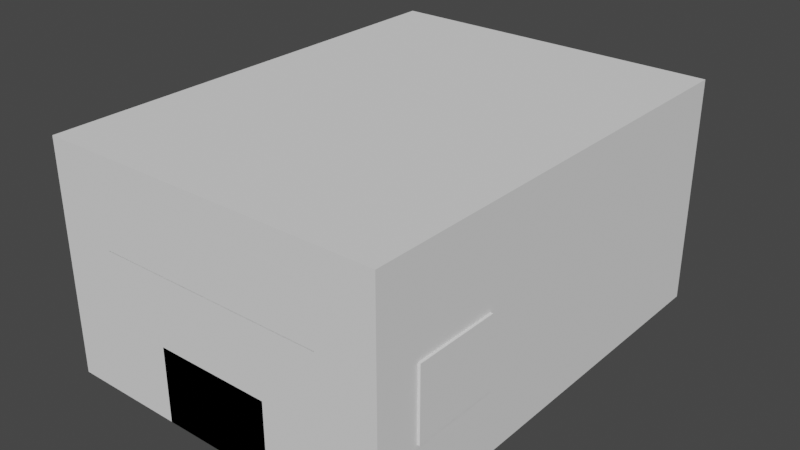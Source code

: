 # Source: cockpit.blend  (saved by Blender 3.1.7; exported with 4.5.12 LTS)
import bpy
from mathutils import Matrix  # noqa: F401  (used for matrix-valued properties, if any)

bpy.ops.wm.read_factory_settings(use_empty=True)
scene = bpy.context.scene
scene.name = 'Scene'

# ---- collections
col_mecha_cockpit = bpy.data.collections.new('Mecha Cockpit'); scene.collection.children.link(col_mecha_cockpit)
col_walls = bpy.data.collections.new('Walls'); col_mecha_cockpit.children.link(col_walls)
col_props = bpy.data.collections.new('Props'); col_mecha_cockpit.children.link(col_props)
col_screen = bpy.data.collections.new('Screen'); col_props.children.link(col_screen)
col_debugconsole = bpy.data.collections.new('DebugConsole'); col_props.children.link(col_debugconsole)

# ---- world
world_world = bpy.data.worlds.new('World'); scene.world = world_world
world_world.use_nodes = True; world_world.node_tree.nodes.clear()
_N = world_world.node_tree.nodes; _L = world_world.node_tree.links
n0 = _N.new('ShaderNodeOutputWorld'); n0.name = 'World Output'; n0.location = (300, 300)
n1 = _N.new('ShaderNodeBackground'); n1.name = 'Background'; n1.location = (10, 300)
n1.inputs[0].default_value = (0.05088, 0.05088, 0.05088, 1.0)
_L.new(n1.outputs[0], n0.inputs[0])
n0.is_active_output = True
world_world.color = (0.05088, 0.05088, 0.05088)
world_world.use_sun_shadow = False
world_world.sun_shadow_jitter_overblur = 0.0

# ---- meshes
me_plane_004 = bpy.data.meshes.new('Plane.004')
me_plane_004.from_pydata([(4.0, -6.357e-08, 2.0), (4.0, 4.133e-07, -2.0), (-4.0, -4.133e-07, 2.0), (-4.0, 6.357e-08, -2.0)], [], [(0, 1, 3, 2)])
_uv = me_plane_004.uv_layers.new(name='UVMap')
_uv.uv.foreach_set('vector', [0.0, 0.0, 1.0, 0.0, 1.0, 1.0, 0.0, 1.0])
me_plane_004.use_remesh_fix_poles = True
me_plane_004.use_remesh_preserve_attributes = False
me_plane_004.update()
me_plane_005 = bpy.data.meshes.new('Plane.005')
me_plane_005.from_pydata([(-1.0, -1.0, 0.0), (1.0, -1.0, 0.0), (-1.0, 1.0, 0.0), (1.0, 1.0, 0.0)], [], [(0, 1, 3, 2)])
_uv = me_plane_005.uv_layers.new(name='UVMap')
_uv.uv.foreach_set('vector', [0.0, 0.0, 1.0, 0.0, 1.0, 1.0, 0.0, 1.0])
me_plane_005.use_remesh_fix_poles = True
me_plane_005.use_remesh_preserve_attributes = False
me_plane_005.update()
me_plane_002 = bpy.data.meshes.new('Plane.002')
me_plane_002.from_pydata([(4.0, -6.357e-08, 2.0), (4.0, 4.133e-07, -2.0), (-4.0, -4.133e-07, 2.0), (-4.0, 6.357e-08, -2.0)], [], [(0, 1, 3, 2)])
_uv = me_plane_002.uv_layers.new(name='UVMap')
_uv.uv.foreach_set('vector', [0.0, 0.0, 1.0, 0.0, 1.0, 1.0, 0.0, 1.0])
me_plane_002.use_remesh_fix_poles = True
me_plane_002.use_remesh_preserve_attributes = False
me_plane_002.update()
me_plane = bpy.data.meshes.new('Plane')
me_plane.from_pydata([(-1.0, -1.0, 0.0), (1.0, -1.0, 0.0), (-1.0, 1.0, 0.0), (1.0, 1.0, 0.0)], [], [(0, 1, 3, 2)])
_uv = me_plane.uv_layers.new(name='UVMap')
_uv.uv.foreach_set('vector', [0.0, 0.0, 1.0, 0.0, 1.0, 1.0, 0.0, 1.0])
me_plane.use_remesh_fix_poles = True
me_plane.use_remesh_preserve_attributes = False
me_plane.update()
me_plane_003 = bpy.data.meshes.new('Plane.003')
me_plane_003.from_pydata([(-2.384e-07, -4.0, 3.0), (2.384e-07, -4.0, -3.0), (-2.384e-07, 4.0, 3.0), (2.384e-07, 4.0, -3.0)], [], [(0, 1, 3, 2)])
_uv = me_plane_003.uv_layers.new(name='UVMap')
_uv.uv.foreach_set('vector', [0.0, 0.0, 1.0, 0.0, 1.0, 1.0, 0.0, 1.0])
me_plane_003.use_remesh_fix_poles = True
me_plane_003.use_remesh_preserve_attributes = False
me_plane_003.update()
me_plane_001 = bpy.data.meshes.new('Plane.001')
me_plane_001.from_pydata([(-2.384e-07, -4.0, 3.0), (2.384e-07, -4.0, -3.0), (-2.384e-07, 4.0, 3.0), (2.384e-07, 4.0, -3.0)], [], [(0, 1, 3, 2)])
_uv = me_plane_001.uv_layers.new(name='UVMap')
_uv.uv.foreach_set('vector', [0.0, 0.0, 1.0, 0.0, 1.0, 1.0, 0.0, 1.0])
me_plane_001.use_remesh_fix_poles = True
me_plane_001.use_remesh_preserve_attributes = False
me_plane_001.update()
me_cube_001 = bpy.data.meshes.new('Cube.001')
me_cube_001.from_pydata([(-1.0, -0.25, 0.0), (-1.0, -0.25, 1.0), (-1.0, 0.25, 0.0), (-1.0, 0.25, 1.0), (1.0, -0.25, 0.0), (1.0, -0.25, 1.0), (1.0, 0.25, 0.0), (1.0, 0.25, 1.0), (-1.0, -0.25, 1.3), (-1.0, 0.25, 1.0), (1.0, 0.25, 1.0), (1.0, -0.25, 1.3)], [], [(0, 1, 3, 2), (2, 3, 7, 6), (6, 7, 5, 4), (4, 5, 1, 0), (2, 6, 4, 0), (7, 3, 9, 10), (10, 9, 8, 11), (5, 7, 10, 11), (3, 1, 8, 9), (1, 5, 11, 8)])
_uv = me_cube_001.uv_layers.new(name='UVMap')
_uv.uv.foreach_set('vector', [0.375, 0.0, 0.625, 0.0, 0.625, 0.25, 0.375, 0.25, 0.375, 0.25, 0.625, 0.25, 0.625, 0.5, 0.375, 0.5, 0.375, 0.5, 0.625, 0.5, 0.625, 0.75, 0.375, 0.75, 0.375, 0.75, 0.625, 0.75, 0.625, 1.0, 0.375, 1.0, 0.125, 0.5, 0.375, 0.5, 0.375, 0.75, 0.125, 0.75, 0.625, 0.5, 0.625, 0.25, 0.625, 0.25, 0.625, 0.5, 0.625, 0.5, 0.875, 0.5, 0.875, 0.75, 0.625, 0.75, 0.625, 0.75, 0.625, 0.5, 0.625, 0.5, 0.625, 0.75, 0.625, 0.25, 0.625, 0.0, 0.625, 0.0, 0.625, 0.25, 0.625, 1.0, 0.625, 0.75, 0.625, 0.75, 0.625, 1.0])
me_cube_001.use_remesh_fix_poles = True
me_cube_001.use_remesh_preserve_attributes = False
me_cube_001.update()
me_plane_007 = bpy.data.meshes.new('Plane.007')
me_plane_007.from_pydata([(-1.0, -1.0, 0.0), (1.0, -1.0, 0.0), (-1.0, 1.0, 0.0), (1.0, 1.0, 0.0), (-0.9135, 0.9135, 0.0), (-0.9135, -0.9135, 0.0), (0.9135, -0.9135, 0.0), (0.9135, 0.9135, 0.0), (-0.9135, 0.9135, -0.06697), (-0.9135, -0.9135, -0.06697), (0.9135, -0.9135, -0.06697), (0.9135, 0.9135, -0.06697), (-1.0, 1.0, -0.06697), (-1.0, -1.0, -0.06697), (1.0, -1.0, -0.06697), (1.0, 1.0, -0.06697), (-0.9135, 0.9135, -0.1584), (-0.9135, -0.9135, -0.1584), (0.9135, -0.9135, -0.1584), (0.9135, 0.9135, -0.1584), (-1.0, 1.0, -0.1584), (-1.0, -1.0, -0.1584), (1.0, -1.0, -0.1584), (1.0, 1.0, -0.1584)], [], [(5, 4, 7, 6), (5, 0, 2, 4), (6, 1, 0, 5), (7, 3, 1, 6), (4, 2, 3, 7), (9, 8, 16, 17), (11, 10, 18, 19), (12, 13, 21, 20), (14, 15, 23, 22), (3, 2, 12, 15), (0, 1, 14, 13), (1, 3, 15, 14), (2, 0, 13, 12), (17, 16, 20, 21), (18, 17, 21, 22), (19, 18, 22, 23), (16, 19, 23, 20), (15, 12, 20, 23), (13, 14, 22, 21), (8, 11, 19, 16), (10, 9, 17, 18)])
_uv = me_plane_007.uv_layers.new(name='UVMap')
_uv.uv.foreach_set('vector', [0.04324, 0.04324, 0.04324, 0.9568, 0.9568, 0.9568, 0.9568, 0.04324, 0.04324, 0.04324, 0.0, 0.0, 0.0, 1.0, 0.04324, 0.9568, 0.9568, 0.04324, 1.0, 0.0, 0.0, 0.0, 0.04324, 0.04324, 0.9568, 0.9568, 1.0, 1.0, 1.0, 0.0, 0.9568, 0.04324, 0.04324, 0.9568, 0.0, 1.0, 1.0, 1.0, 0.9568, 0.9568, 0.04324, 0.04324, 0.04324, 0.9568, 0.04324, 0.9568, 0.04324, 0.04324, 0.9568, 0.9568, 0.9568, 0.04324, 0.9568, 0.04324, 0.9568, 0.9568, 0.0, 1.0, 0.0, 0.0, 0.0, 0.0, 0.0, 1.0, 1.0, 0.0, 1.0, 1.0, 1.0, 1.0, 1.0, 0.0, 1.0, 1.0, 0.0, 1.0, 0.0, 1.0, 1.0, 1.0, 0.0, 0.0, 1.0, 0.0, 1.0, 0.0, 0.0, 0.0, 1.0, 0.0, 1.0, 1.0, 1.0, 1.0, 1.0, 0.0, 0.0, 1.0, 0.0, 0.0, 0.0, 0.0, 0.0, 1.0, 0.04324, 0.04324, 0.04324, 0.9568, 0.0, 1.0, 0.0, 0.0, 0.9568, 0.04324, 0.04324, 0.04324, 0.0, 0.0, 1.0, 0.0, 0.9568, 0.9568, 0.9568, 0.04324, 1.0, 0.0, 1.0, 1.0, 0.04324, 0.9568, 0.9568, 0.9568, 1.0, 1.0, 0.0, 1.0, 1.0, 1.0, 0.0, 1.0, 0.0, 1.0, 1.0, 1.0, 0.0, 0.0, 1.0, 0.0, 1.0, 0.0, 0.0, 0.0, 0.04324, 0.9568, 0.9568, 0.9568, 0.9568, 0.9568, 0.04324, 0.9568, 0.9568, 0.04324, 0.04324, 0.04324, 0.04324, 0.04324, 0.9568, 0.04324])
me_plane_007.use_remesh_fix_poles = True
me_plane_007.use_remesh_preserve_attributes = False
me_plane_007.update()
me_plane_008 = bpy.data.meshes.new('Plane.008')
me_plane_008.from_pydata([(-0.9135, 0.9135, -0.06697), (-0.9135, -0.9135, -0.06697), (0.9135, -0.9135, -0.06697), (0.9135, 0.9135, -0.06697)], [], [(1, 2, 3, 0)])
_uv = me_plane_008.uv_layers.new(name='UVMap')
_uv.uv.foreach_set('vector', [0.04324, 0.04324, 0.9568, 0.04324, 0.9568, 0.9568, 0.04324, 0.9568])
me_plane_008.use_remesh_fix_poles = True
me_plane_008.use_remesh_preserve_attributes = False
me_plane_008.update()
me_plane_006 = bpy.data.meshes.new('Plane.006')
me_plane_006.from_pydata([(-0.3768, -0.6233, -0.02786), (0.3768, -0.6233, -0.02786), (-0.3768, 0.6233, -0.02786), (0.3768, 0.6233, -0.02786), (-0.3442, 0.5694, -0.02786), (-0.3442, -0.5694, -0.02786), (0.3442, -0.5694, -0.02786), (0.3442, 0.5694, -0.02786), (-0.3442, 0.5694, -0.0696), (-0.3442, -0.5694, -0.0696), (0.3442, -0.5694, -0.0696), (0.3442, 0.5694, -0.0696), (-0.3768, 0.6233, -0.0696), (-0.3768, -0.6233, -0.0696), (0.3768, -0.6233, -0.0696), (0.3768, 0.6233, -0.0696), (-0.3442, 0.5694, -0.1266), (-0.3442, -0.5694, -0.1266), (0.3442, -0.5694, -0.1266), (0.3442, 0.5694, -0.1266), (-0.3768, 0.6233, -0.1266), (-0.3768, -0.6233, -0.1266), (0.3768, -0.6233, -0.1266), (0.3768, 0.6233, -0.1266)], [], [(5, 4, 7, 6), (5, 0, 2, 4), (6, 1, 0, 5), (7, 3, 1, 6), (4, 2, 3, 7), (9, 8, 16, 17), (11, 10, 18, 19), (12, 13, 21, 20), (14, 15, 23, 22), (3, 2, 12, 15), (0, 1, 14, 13), (1, 3, 15, 14), (2, 0, 13, 12), (17, 16, 20, 21), (18, 17, 21, 22), (19, 18, 22, 23), (16, 19, 23, 20), (15, 12, 20, 23), (13, 14, 22, 21), (8, 11, 19, 16), (10, 9, 17, 18)])
_uv = me_plane_006.uv_layers.new(name='UVMap')
_uv.uv.foreach_set('vector', [0.04324, 0.04324, 0.04324, 0.9568, 0.9568, 0.9568, 0.9568, 0.04324, 0.04324, 0.04324, 0.0, 0.0, 0.0, 1.0, 0.04324, 0.9568, 0.9568, 0.04324, 1.0, 0.0, 0.0, 0.0, 0.04324, 0.04324, 0.9568, 0.9568, 1.0, 1.0, 1.0, 0.0, 0.9568, 0.04324, 0.04324, 0.9568, 0.0, 1.0, 1.0, 1.0, 0.9568, 0.9568, 0.04324, 0.04324, 0.04324, 0.9568, 0.04324, 0.9568, 0.04324, 0.04324, 0.9568, 0.9568, 0.9568, 0.04324, 0.9568, 0.04324, 0.9568, 0.9568, 0.0, 1.0, 0.0, 0.0, 0.0, 0.0, 0.0, 1.0, 1.0, 0.0, 1.0, 1.0, 1.0, 1.0, 1.0, 0.0, 1.0, 1.0, 0.0, 1.0, 0.0, 1.0, 1.0, 1.0, 0.0, 0.0, 1.0, 0.0, 1.0, 0.0, 0.0, 0.0, 1.0, 0.0, 1.0, 1.0, 1.0, 1.0, 1.0, 0.0, 0.0, 1.0, 0.0, 0.0, 0.0, 0.0, 0.0, 1.0, 0.04324, 0.04324, 0.04324, 0.9568, 0.0, 1.0, 0.0, 0.0, 0.9568, 0.04324, 0.04324, 0.04324, 0.0, 0.0, 1.0, 0.0, 0.9568, 0.9568, 0.9568, 0.04324, 1.0, 0.0, 1.0, 1.0, 0.04324, 0.9568, 0.9568, 0.9568, 1.0, 1.0, 0.0, 1.0, 1.0, 1.0, 0.0, 1.0, 0.0, 1.0, 1.0, 1.0, 0.0, 0.0, 1.0, 0.0, 1.0, 0.0, 0.0, 0.0, 0.04324, 0.9568, 0.9568, 0.9568, 0.9568, 0.9568, 0.04324, 0.9568, 0.9568, 0.04324, 0.04324, 0.04324, 0.04324, 0.04324, 0.9568, 0.04324])
me_plane_006.use_remesh_fix_poles = True
me_plane_006.use_remesh_preserve_attributes = False
me_plane_006.update()
me_plane_009 = bpy.data.meshes.new('Plane.009')
me_plane_009.from_pydata([(-0.3442, 0.5694, -0.0696), (-0.3442, -0.5694, -0.0696), (0.3442, -0.5694, -0.0696), (0.3442, 0.5694, -0.0696)], [], [(1, 2, 3, 0)])
_uv = me_plane_009.uv_layers.new(name='UVMap')
_uv.uv.foreach_set('vector', [0.04324, 0.04324, 0.9568, 0.04324, 0.9568, 0.9568, 0.04324, 0.9568])
me_plane_009.use_remesh_fix_poles = True
me_plane_009.use_remesh_preserve_attributes = False
me_plane_009.update()

# ---- objects
ob_backpanel = bpy.data.objects.new('BackPanel', me_plane_004)
ob_ceiling = bpy.data.objects.new('Ceiling', me_plane_005)
ob_frontpanel = bpy.data.objects.new('FrontPanel', me_plane_002)
ob_ground = bpy.data.objects.new('Ground', me_plane)
ob_leftpanel = bpy.data.objects.new('LeftPanel', me_plane_003)
ob_rightpanel = bpy.data.objects.new('RightPanel', me_plane_001)
ob_dockingconsole = bpy.data.objects.new('DockingConsole', me_cube_001)
ob_screenborder = bpy.data.objects.new('ScreenBorder', me_plane_007)
ob_screen = bpy.data.objects.new('Screen', me_plane_008)
ob_consoleborder = bpy.data.objects.new('ConsoleBorder', me_plane_006)
ob_consolescreen = bpy.data.objects.new('ConsoleScreen', me_plane_009)

# ---- transforms, parenting, visibility, modifiers, constraints
ob_backpanel.location = (0.0, 4.0, 2.0)
ob_backpanel.scale = (0.75, 0.0, 1.0)
ob_backpanel.display_type = 'WIRE'
ob_ceiling.location = (0.0, 0.0, 4.0)
ob_ceiling.scale = (3.0, 4.0, 1.0)
ob_ceiling.display_type = 'WIRE'
ob_frontpanel.location = (0.0, -4.0, 2.0)
ob_frontpanel.scale = (0.75, 0.0, 1.0)
ob_ground.location = (0.0, 0.0, 0.0)
ob_ground.scale = (3.0, 4.0, 1.0)
ob_leftpanel.location = (3.0, 0.0, 2.0)
ob_leftpanel.scale = (1.0, 1.0, 0.6667)
ob_leftpanel.display_type = 'WIRE'
ob_rightpanel.location = (-3.0, 0.0, 2.0)
ob_rightpanel.scale = (1.0, 1.0, 0.6667)
ob_dockingconsole.location = (0.0, -3.75, 0.0)
ob_screenborder.location = (0.0, -4.0, 2.5)
ob_screenborder.rotation_euler = (1.571, -0.0, 0.0)
ob_screenborder.scale = (2.0, 1.0, 1.0)
ob_screen.location = (0.0, -4.0, 2.5)
ob_screen.rotation_euler = (1.571, -0.0, 0.0)
ob_screen.scale = (2.0, 1.0, 1.0)
ob_consoleborder.location = (3.067, -2.482, 1.756)
ob_consoleborder.rotation_euler = (1.571, -0.0, 1.571)
ob_consoleborder.scale = (2.0, 1.0, 1.0)
ob_consolescreen.location = (3.067, -2.482, 1.756)
ob_consolescreen.rotation_euler = (1.571, -0.0, 1.571)
ob_consolescreen.scale = (2.0, 1.0, 1.0)

# ---- collection membership
col_walls.objects.link(ob_backpanel)
col_walls.objects.link(ob_ceiling)
col_walls.objects.link(ob_frontpanel)
col_walls.objects.link(ob_ground)
col_walls.objects.link(ob_leftpanel)
col_walls.objects.link(ob_rightpanel)
col_props.objects.link(ob_dockingconsole)
col_screen.objects.link(ob_screenborder)
col_screen.objects.link(ob_screen)
col_debugconsole.objects.link(ob_consoleborder)
col_debugconsole.objects.link(ob_consolescreen)

# ---- scene / render settings (as saved in the file)
scene.frame_start = 1; scene.frame_end = 250; scene.frame_set(1)
scene.render.engine = 'BLENDER_EEVEE_NEXT'
scene.cycles.sampling_pattern = 'TABULATED_SOBOL'
scene.cycles.use_light_tree = False
scene.view_settings.view_transform = 'Filmic'
bpy.context.view_layer.update()

# ---- added for rendering (the .blend has no active camera and no usable light): camera, sun
cam_auto = bpy.data.cameras.new('AutoCamera')
cam_auto.lens = 50.0
cam_auto.sensor_width = 36.0
cam_auto.clip_end = 1000.0
ob_auto_camera = bpy.data.objects.new('AutoCamera', cam_auto)
scene.collection.objects.link(ob_auto_camera)
ob_auto_camera.location = (10.0047, -11.9822, 9.98814)
ob_auto_camera.rotation_euler = (1.09748, -7.21219e-08, 0.694738)
scene.camera = ob_auto_camera
light_auto_sun = bpy.data.lights.new('AutoSun', 'SUN')
light_auto_sun.energy = 3.0
light_auto_sun.angle = 0.0523599
ob_auto_sun = bpy.data.objects.new('AutoSun', light_auto_sun)
scene.collection.objects.link(ob_auto_sun)
ob_auto_sun.rotation_euler = (0.872665, 0.174533, 0.523599)
bpy.context.view_layer.update()

